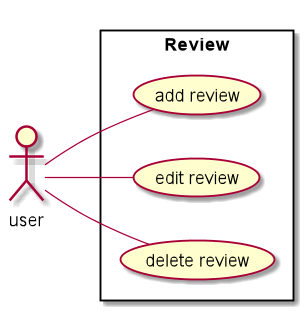

The diagram above was rendered by PlantUML. Its source (embedded in the PNG):
@startuml
left to right direction
skinparam packageStyle rectangle
actor user
rectangle Review {
  user -- (add review)
  user -- (edit review)
  user -- (delete review)

}
@enduml